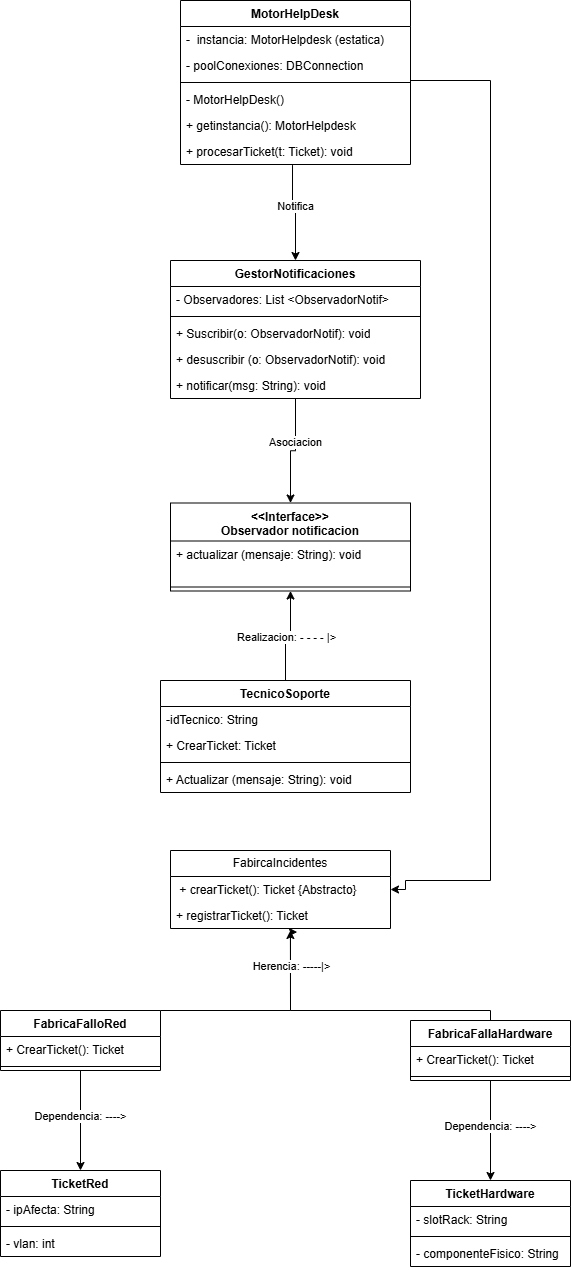

The diagram above was exported from draw.io. Its source (the exported page's mxGraphModel, read from the mxfile embedded in the PNG):
<mxGraphModel dx="2150" dy="1198" grid="1" gridSize="10" guides="1" tooltips="1" connect="1" arrows="1" fold="1" page="1" pageScale="1" pageWidth="827" pageHeight="1169" math="0" shadow="0">
  <root>
    <mxCell id="0" />
    <mxCell id="1" parent="0" />
    <mxCell id="wn8wpNqjPyij53NyCJBG-1" edge="1" parent="1" style="edgeStyle=orthogonalEdgeStyle;rounded=0;orthogonalLoop=1;jettySize=auto;html=1;entryX=1;entryY=0.5;entryDx=0;entryDy=0;exitX=1;exitY=0.5;exitDx=0;exitDy=0;" target="wn8wpNqjPyij53NyCJBG-30">
      <mxGeometry relative="1" as="geometry">
        <Array as="points">
          <mxPoint x="690" y="270" />
          <mxPoint x="770" y="270" />
          <mxPoint x="770" y="1070" />
          <mxPoint x="685" y="1070" />
          <mxPoint x="685" y="1079" />
        </Array>
        <mxPoint x="690" y="295" as="sourcePoint" />
        <mxPoint x="685" y="1099.5" as="targetPoint" />
      </mxGeometry>
    </mxCell>
    <mxCell id="wn8wpNqjPyij53NyCJBG-2" parent="1" style="swimlane;fontStyle=1;align=center;verticalAlign=top;childLayout=stackLayout;horizontal=1;startSize=26;horizontalStack=0;resizeParent=1;resizeParentMax=0;resizeLast=0;collapsible=1;marginBottom=0;whiteSpace=wrap;html=1;" value="MotorHelpDesk" vertex="1">
      <mxGeometry height="164" width="230" x="460" y="190" as="geometry" />
    </mxCell>
    <mxCell id="wn8wpNqjPyij53NyCJBG-3" parent="wn8wpNqjPyij53NyCJBG-2" style="text;strokeColor=none;fillColor=none;align=left;verticalAlign=top;spacingLeft=4;spacingRight=4;overflow=hidden;rotatable=0;points=[[0,0.5],[1,0.5]];portConstraint=eastwest;whiteSpace=wrap;html=1;" value="-&amp;nbsp; instancia: MotorHelpdesk (estatica)" vertex="1">
      <mxGeometry height="26" width="230" y="26" as="geometry" />
    </mxCell>
    <mxCell id="wn8wpNqjPyij53NyCJBG-4" parent="wn8wpNqjPyij53NyCJBG-2" style="text;strokeColor=none;fillColor=none;align=left;verticalAlign=top;spacingLeft=4;spacingRight=4;overflow=hidden;rotatable=0;points=[[0,0.5],[1,0.5]];portConstraint=eastwest;whiteSpace=wrap;html=1;" value="- poolConexiones: DBConnection" vertex="1">
      <mxGeometry height="26" width="230" y="52" as="geometry" />
    </mxCell>
    <mxCell id="wn8wpNqjPyij53NyCJBG-5" parent="wn8wpNqjPyij53NyCJBG-2" style="line;strokeWidth=1;fillColor=none;align=left;verticalAlign=middle;spacingTop=-1;spacingLeft=3;spacingRight=3;rotatable=0;labelPosition=right;points=[];portConstraint=eastwest;strokeColor=inherit;" value="" vertex="1">
      <mxGeometry height="8" width="230" y="78" as="geometry" />
    </mxCell>
    <mxCell id="wn8wpNqjPyij53NyCJBG-6" parent="wn8wpNqjPyij53NyCJBG-2" style="text;strokeColor=none;fillColor=none;align=left;verticalAlign=top;spacingLeft=4;spacingRight=4;overflow=hidden;rotatable=0;points=[[0,0.5],[1,0.5]];portConstraint=eastwest;whiteSpace=wrap;html=1;" value="- MotorHelpDesk()" vertex="1">
      <mxGeometry height="26" width="230" y="86" as="geometry" />
    </mxCell>
    <mxCell id="wn8wpNqjPyij53NyCJBG-7" parent="wn8wpNqjPyij53NyCJBG-2" style="text;strokeColor=none;fillColor=none;align=left;verticalAlign=top;spacingLeft=4;spacingRight=4;overflow=hidden;rotatable=0;points=[[0,0.5],[1,0.5]];portConstraint=eastwest;whiteSpace=wrap;html=1;" value="+ getinstancia(): MotorHelpdesk" vertex="1">
      <mxGeometry height="26" width="230" y="112" as="geometry" />
    </mxCell>
    <mxCell id="wn8wpNqjPyij53NyCJBG-8" parent="wn8wpNqjPyij53NyCJBG-2" style="text;strokeColor=none;fillColor=none;align=left;verticalAlign=top;spacingLeft=4;spacingRight=4;overflow=hidden;rotatable=0;points=[[0,0.5],[1,0.5]];portConstraint=eastwest;whiteSpace=wrap;html=1;" value="+ procesarTicket(t: Ticket): void" vertex="1">
      <mxGeometry height="26" width="230" y="138" as="geometry" />
    </mxCell>
    <mxCell id="wn8wpNqjPyij53NyCJBG-9" parent="1" style="swimlane;fontStyle=1;align=center;verticalAlign=top;childLayout=stackLayout;horizontal=1;startSize=26;horizontalStack=0;resizeParent=1;resizeParentMax=0;resizeLast=0;collapsible=1;marginBottom=0;whiteSpace=wrap;html=1;" value="GestorNotificaciones" vertex="1">
      <mxGeometry height="138" width="250" x="450" y="450" as="geometry" />
    </mxCell>
    <mxCell id="wn8wpNqjPyij53NyCJBG-10" parent="wn8wpNqjPyij53NyCJBG-9" style="text;strokeColor=none;fillColor=none;align=left;verticalAlign=top;spacingLeft=4;spacingRight=4;overflow=hidden;rotatable=0;points=[[0,0.5],[1,0.5]];portConstraint=eastwest;whiteSpace=wrap;html=1;" value="- Observadores: List &amp;lt;ObservadorNotif&amp;gt;" vertex="1">
      <mxGeometry height="26" width="250" y="26" as="geometry" />
    </mxCell>
    <mxCell id="wn8wpNqjPyij53NyCJBG-11" parent="wn8wpNqjPyij53NyCJBG-9" style="line;strokeWidth=1;fillColor=none;align=left;verticalAlign=middle;spacingTop=-1;spacingLeft=3;spacingRight=3;rotatable=0;labelPosition=right;points=[];portConstraint=eastwest;strokeColor=inherit;" value="" vertex="1">
      <mxGeometry height="8" width="250" y="52" as="geometry" />
    </mxCell>
    <mxCell id="wn8wpNqjPyij53NyCJBG-12" parent="wn8wpNqjPyij53NyCJBG-9" style="text;strokeColor=none;fillColor=none;align=left;verticalAlign=top;spacingLeft=4;spacingRight=4;overflow=hidden;rotatable=0;points=[[0,0.5],[1,0.5]];portConstraint=eastwest;whiteSpace=wrap;html=1;" value="+ Suscribir(o: ObservadorNotif): void" vertex="1">
      <mxGeometry height="26" width="250" y="60" as="geometry" />
    </mxCell>
    <mxCell id="wn8wpNqjPyij53NyCJBG-13" parent="wn8wpNqjPyij53NyCJBG-9" style="text;strokeColor=none;fillColor=none;align=left;verticalAlign=top;spacingLeft=4;spacingRight=4;overflow=hidden;rotatable=0;points=[[0,0.5],[1,0.5]];portConstraint=eastwest;whiteSpace=wrap;html=1;" value="+ desuscribir (o: ObservadorNotif): void" vertex="1">
      <mxGeometry height="26" width="250" y="86" as="geometry" />
    </mxCell>
    <mxCell id="wn8wpNqjPyij53NyCJBG-14" parent="wn8wpNqjPyij53NyCJBG-9" style="text;strokeColor=none;fillColor=none;align=left;verticalAlign=top;spacingLeft=4;spacingRight=4;overflow=hidden;rotatable=0;points=[[0,0.5],[1,0.5]];portConstraint=eastwest;whiteSpace=wrap;html=1;" value="+ notificar(msg: String): void" vertex="1">
      <mxGeometry height="26" width="250" y="112" as="geometry" />
    </mxCell>
    <mxCell id="wn8wpNqjPyij53NyCJBG-15" edge="1" parent="1" source="wn8wpNqjPyij53NyCJBG-8" style="edgeStyle=orthogonalEdgeStyle;rounded=0;orthogonalLoop=1;jettySize=auto;html=1;entryX=0.5;entryY=0;entryDx=0;entryDy=0;exitX=0.487;exitY=1.023;exitDx=0;exitDy=0;exitPerimeter=0;" target="wn8wpNqjPyij53NyCJBG-9">
      <mxGeometry relative="1" as="geometry">
        <mxPoint x="250" y="789" as="targetPoint" />
      </mxGeometry>
    </mxCell>
    <mxCell id="wn8wpNqjPyij53NyCJBG-16" connectable="0" parent="wn8wpNqjPyij53NyCJBG-15" style="edgeLabel;html=1;align=center;verticalAlign=middle;resizable=0;points=[];" value="Notifica" vertex="1">
      <mxGeometry relative="1" x="-0.1657" y="2" as="geometry">
        <mxPoint as="offset" />
      </mxGeometry>
    </mxCell>
    <mxCell id="wn8wpNqjPyij53NyCJBG-17" parent="1" style="swimlane;fontStyle=1;align=center;verticalAlign=top;childLayout=stackLayout;horizontal=1;startSize=38;horizontalStack=0;resizeParent=1;resizeParentMax=0;resizeLast=0;collapsible=1;marginBottom=0;whiteSpace=wrap;html=1;" value="&lt;div&gt;&amp;lt;&amp;lt;Interface&amp;gt;&amp;gt;&lt;/div&gt;Observador notificacion" vertex="1">
      <mxGeometry height="88" width="240" x="450" y="692.5" as="geometry" />
    </mxCell>
    <mxCell id="wn8wpNqjPyij53NyCJBG-18" parent="wn8wpNqjPyij53NyCJBG-17" style="text;strokeColor=none;fillColor=none;align=left;verticalAlign=top;spacingLeft=4;spacingRight=4;overflow=hidden;rotatable=0;points=[[0,0.5],[1,0.5]];portConstraint=eastwest;whiteSpace=wrap;html=1;" value="+ actualizar (mensaje: String): void" vertex="1">
      <mxGeometry height="42" width="240" y="38" as="geometry" />
    </mxCell>
    <mxCell id="wn8wpNqjPyij53NyCJBG-19" parent="wn8wpNqjPyij53NyCJBG-17" style="line;strokeWidth=1;fillColor=none;align=left;verticalAlign=middle;spacingTop=-1;spacingLeft=3;spacingRight=3;rotatable=0;labelPosition=right;points=[];portConstraint=eastwest;strokeColor=inherit;" value="" vertex="1">
      <mxGeometry height="8" width="240" y="80" as="geometry" />
    </mxCell>
    <mxCell id="wn8wpNqjPyij53NyCJBG-20" edge="1" parent="1" source="wn8wpNqjPyij53NyCJBG-9" style="edgeStyle=orthogonalEdgeStyle;rounded=0;orthogonalLoop=1;jettySize=auto;html=1;entryX=0.5;entryY=0;entryDx=0;entryDy=0;" target="wn8wpNqjPyij53NyCJBG-17">
      <mxGeometry relative="1" as="geometry" />
    </mxCell>
    <mxCell id="wn8wpNqjPyij53NyCJBG-21" connectable="0" parent="wn8wpNqjPyij53NyCJBG-20" style="edgeLabel;html=1;align=center;verticalAlign=middle;resizable=0;points=[];" value="Asociacion" vertex="1">
      <mxGeometry relative="1" x="-0.2285" y="-1" as="geometry">
        <mxPoint as="offset" />
      </mxGeometry>
    </mxCell>
    <mxCell id="wn8wpNqjPyij53NyCJBG-22" edge="1" parent="1" source="wn8wpNqjPyij53NyCJBG-24" style="edgeStyle=orthogonalEdgeStyle;rounded=0;orthogonalLoop=1;jettySize=auto;html=1;entryX=0.5;entryY=1;entryDx=0;entryDy=0;" target="wn8wpNqjPyij53NyCJBG-17">
      <mxGeometry relative="1" as="geometry" />
    </mxCell>
    <mxCell id="wn8wpNqjPyij53NyCJBG-23" connectable="0" parent="wn8wpNqjPyij53NyCJBG-22" style="edgeLabel;html=1;align=center;verticalAlign=middle;resizable=0;points=[];" value="Realizacion: - - - - |&amp;gt;" vertex="1">
      <mxGeometry relative="1" x="-0.0283" y="-1" as="geometry">
        <mxPoint as="offset" />
      </mxGeometry>
    </mxCell>
    <mxCell id="wn8wpNqjPyij53NyCJBG-24" parent="1" style="swimlane;fontStyle=1;align=center;verticalAlign=top;childLayout=stackLayout;horizontal=1;startSize=26;horizontalStack=0;resizeParent=1;resizeParentMax=0;resizeLast=0;collapsible=1;marginBottom=0;whiteSpace=wrap;html=1;" value="TecnicoSoporte" vertex="1">
      <mxGeometry height="112" width="250" x="440" y="870" as="geometry" />
    </mxCell>
    <mxCell id="wn8wpNqjPyij53NyCJBG-25" parent="wn8wpNqjPyij53NyCJBG-24" style="text;strokeColor=none;fillColor=none;align=left;verticalAlign=top;spacingLeft=4;spacingRight=4;overflow=hidden;rotatable=0;points=[[0,0.5],[1,0.5]];portConstraint=eastwest;whiteSpace=wrap;html=1;" value="-idTecnico: String" vertex="1">
      <mxGeometry height="26" width="250" y="26" as="geometry" />
    </mxCell>
    <mxCell id="wn8wpNqjPyij53NyCJBG-26" parent="wn8wpNqjPyij53NyCJBG-24" style="text;strokeColor=none;fillColor=none;align=left;verticalAlign=top;spacingLeft=4;spacingRight=4;overflow=hidden;rotatable=0;points=[[0,0.5],[1,0.5]];portConstraint=eastwest;whiteSpace=wrap;html=1;" value="+ CrearTicket: Ticket" vertex="1">
      <mxGeometry height="26" width="250" y="52" as="geometry" />
    </mxCell>
    <mxCell id="wn8wpNqjPyij53NyCJBG-27" parent="wn8wpNqjPyij53NyCJBG-24" style="line;strokeWidth=1;fillColor=none;align=left;verticalAlign=middle;spacingTop=-1;spacingLeft=3;spacingRight=3;rotatable=0;labelPosition=right;points=[];portConstraint=eastwest;strokeColor=inherit;" value="" vertex="1">
      <mxGeometry height="8" width="250" y="78" as="geometry" />
    </mxCell>
    <mxCell id="wn8wpNqjPyij53NyCJBG-28" parent="wn8wpNqjPyij53NyCJBG-24" style="text;strokeColor=none;fillColor=none;align=left;verticalAlign=top;spacingLeft=4;spacingRight=4;overflow=hidden;rotatable=0;points=[[0,0.5],[1,0.5]];portConstraint=eastwest;whiteSpace=wrap;html=1;" value="+ Actualizar (mensaje: String): void" vertex="1">
      <mxGeometry height="26" width="250" y="86" as="geometry" />
    </mxCell>
    <mxCell id="wn8wpNqjPyij53NyCJBG-29" parent="1" style="swimlane;fontStyle=0;childLayout=stackLayout;horizontal=1;startSize=26;fillColor=none;horizontalStack=0;resizeParent=1;resizeParentMax=0;resizeLast=0;collapsible=1;marginBottom=0;whiteSpace=wrap;html=1;" value="FabircaIncidentes" vertex="1">
      <mxGeometry height="78" width="220" x="450" y="1040" as="geometry" />
    </mxCell>
    <mxCell id="wn8wpNqjPyij53NyCJBG-30" parent="wn8wpNqjPyij53NyCJBG-29" style="text;strokeColor=none;fillColor=none;align=left;verticalAlign=top;spacingLeft=4;spacingRight=4;overflow=hidden;rotatable=0;points=[[0,0.5],[1,0.5]];portConstraint=eastwest;whiteSpace=wrap;html=1;" value="&amp;nbsp;+ crearTicket(): Ticket {Abstracto}" vertex="1">
      <mxGeometry height="26" width="220" y="26" as="geometry" />
    </mxCell>
    <mxCell id="wn8wpNqjPyij53NyCJBG-31" parent="wn8wpNqjPyij53NyCJBG-29" style="text;strokeColor=none;fillColor=none;align=left;verticalAlign=top;spacingLeft=4;spacingRight=4;overflow=hidden;rotatable=0;points=[[0,0.5],[1,0.5]];portConstraint=eastwest;whiteSpace=wrap;html=1;" value="+ registrarTicket(): Ticket" vertex="1">
      <mxGeometry height="26" width="220" y="52" as="geometry" />
    </mxCell>
    <mxCell id="wn8wpNqjPyij53NyCJBG-32" edge="1" parent="1" source="wn8wpNqjPyij53NyCJBG-34" style="edgeStyle=orthogonalEdgeStyle;rounded=0;orthogonalLoop=1;jettySize=auto;html=1;" target="wn8wpNqjPyij53NyCJBG-45">
      <mxGeometry relative="1" as="geometry" />
    </mxCell>
    <mxCell id="wn8wpNqjPyij53NyCJBG-33" connectable="0" parent="wn8wpNqjPyij53NyCJBG-32" style="edgeLabel;html=1;align=center;verticalAlign=middle;resizable=0;points=[];" value="Dependencia: ----&amp;gt;" vertex="1">
      <mxGeometry relative="1" x="-0.0997" y="-1" as="geometry">
        <mxPoint as="offset" />
      </mxGeometry>
    </mxCell>
    <mxCell id="wn8wpNqjPyij53NyCJBG-34" parent="1" style="swimlane;fontStyle=1;align=center;verticalAlign=top;childLayout=stackLayout;horizontal=1;startSize=26;horizontalStack=0;resizeParent=1;resizeParentMax=0;resizeLast=0;collapsible=1;marginBottom=0;whiteSpace=wrap;html=1;" value="FabricaFalloRed" vertex="1">
      <mxGeometry height="60" width="160" x="280" y="1200" as="geometry" />
    </mxCell>
    <mxCell id="wn8wpNqjPyij53NyCJBG-35" parent="wn8wpNqjPyij53NyCJBG-34" style="text;strokeColor=none;fillColor=none;align=left;verticalAlign=top;spacingLeft=4;spacingRight=4;overflow=hidden;rotatable=0;points=[[0,0.5],[1,0.5]];portConstraint=eastwest;whiteSpace=wrap;html=1;" value="+ CrearTicket(): Ticket" vertex="1">
      <mxGeometry height="26" width="160" y="26" as="geometry" />
    </mxCell>
    <mxCell id="wn8wpNqjPyij53NyCJBG-36" parent="wn8wpNqjPyij53NyCJBG-34" style="line;strokeWidth=1;fillColor=none;align=left;verticalAlign=middle;spacingTop=-1;spacingLeft=3;spacingRight=3;rotatable=0;labelPosition=right;points=[];portConstraint=eastwest;strokeColor=inherit;" value="" vertex="1">
      <mxGeometry height="8" width="160" y="52" as="geometry" />
    </mxCell>
    <mxCell id="wn8wpNqjPyij53NyCJBG-37" edge="1" parent="1" source="wn8wpNqjPyij53NyCJBG-39" style="edgeStyle=orthogonalEdgeStyle;rounded=0;orthogonalLoop=1;jettySize=auto;html=1;entryX=0.5;entryY=0;entryDx=0;entryDy=0;" target="wn8wpNqjPyij53NyCJBG-49">
      <mxGeometry relative="1" as="geometry" />
    </mxCell>
    <mxCell id="wn8wpNqjPyij53NyCJBG-38" connectable="0" parent="wn8wpNqjPyij53NyCJBG-37" style="edgeLabel;html=1;align=center;verticalAlign=middle;resizable=0;points=[];" value="Dependencia: ----&amp;gt;" vertex="1">
      <mxGeometry relative="1" x="-0.1038" y="-1" as="geometry">
        <mxPoint as="offset" />
      </mxGeometry>
    </mxCell>
    <mxCell id="wn8wpNqjPyij53NyCJBG-39" parent="1" style="swimlane;fontStyle=1;align=center;verticalAlign=top;childLayout=stackLayout;horizontal=1;startSize=26;horizontalStack=0;resizeParent=1;resizeParentMax=0;resizeLast=0;collapsible=1;marginBottom=0;whiteSpace=wrap;html=1;" value="FabricaFallaHardware" vertex="1">
      <mxGeometry height="60" width="160" x="690" y="1210" as="geometry" />
    </mxCell>
    <mxCell id="wn8wpNqjPyij53NyCJBG-40" parent="wn8wpNqjPyij53NyCJBG-39" style="text;strokeColor=none;fillColor=none;align=left;verticalAlign=top;spacingLeft=4;spacingRight=4;overflow=hidden;rotatable=0;points=[[0,0.5],[1,0.5]];portConstraint=eastwest;whiteSpace=wrap;html=1;" value="+ CrearTicket(): Ticket" vertex="1">
      <mxGeometry height="26" width="160" y="26" as="geometry" />
    </mxCell>
    <mxCell id="wn8wpNqjPyij53NyCJBG-41" parent="wn8wpNqjPyij53NyCJBG-39" style="line;strokeWidth=1;fillColor=none;align=left;verticalAlign=middle;spacingTop=-1;spacingLeft=3;spacingRight=3;rotatable=0;labelPosition=right;points=[];portConstraint=eastwest;strokeColor=inherit;" value="" vertex="1">
      <mxGeometry height="8" width="160" y="52" as="geometry" />
    </mxCell>
    <mxCell id="wn8wpNqjPyij53NyCJBG-42" edge="1" parent="1" source="wn8wpNqjPyij53NyCJBG-34" style="edgeStyle=orthogonalEdgeStyle;rounded=0;orthogonalLoop=1;jettySize=auto;html=1;entryX=0.576;entryY=1.14;entryDx=0;entryDy=0;entryPerimeter=0;" target="wn8wpNqjPyij53NyCJBG-31">
      <mxGeometry relative="1" as="geometry">
        <Array as="points">
          <mxPoint x="570" y="1200" />
          <mxPoint x="570" y="1122" />
        </Array>
      </mxGeometry>
    </mxCell>
    <mxCell id="wn8wpNqjPyij53NyCJBG-43" edge="1" parent="1" source="wn8wpNqjPyij53NyCJBG-39" style="edgeStyle=orthogonalEdgeStyle;rounded=0;orthogonalLoop=1;jettySize=auto;html=1;entryX=0.545;entryY=1.077;entryDx=0;entryDy=0;entryPerimeter=0;" target="wn8wpNqjPyij53NyCJBG-31">
      <mxGeometry relative="1" as="geometry">
        <Array as="points">
          <mxPoint x="770" y="1200" />
          <mxPoint x="570" y="1200" />
        </Array>
      </mxGeometry>
    </mxCell>
    <mxCell id="wn8wpNqjPyij53NyCJBG-44" connectable="0" parent="wn8wpNqjPyij53NyCJBG-43" style="edgeLabel;html=1;align=center;verticalAlign=middle;resizable=0;points=[];" value="Herencia: -----|&amp;gt;" vertex="1">
      <mxGeometry relative="1" x="0.7535" as="geometry">
        <mxPoint as="offset" />
      </mxGeometry>
    </mxCell>
    <mxCell id="wn8wpNqjPyij53NyCJBG-45" parent="1" style="swimlane;fontStyle=1;align=center;verticalAlign=top;childLayout=stackLayout;horizontal=1;startSize=26;horizontalStack=0;resizeParent=1;resizeParentMax=0;resizeLast=0;collapsible=1;marginBottom=0;whiteSpace=wrap;html=1;" value="TicketRed" vertex="1">
      <mxGeometry height="86" width="160" x="280" y="1360" as="geometry" />
    </mxCell>
    <mxCell id="wn8wpNqjPyij53NyCJBG-46" parent="wn8wpNqjPyij53NyCJBG-45" style="text;strokeColor=none;fillColor=none;align=left;verticalAlign=top;spacingLeft=4;spacingRight=4;overflow=hidden;rotatable=0;points=[[0,0.5],[1,0.5]];portConstraint=eastwest;whiteSpace=wrap;html=1;" value="- ipAfecta: String" vertex="1">
      <mxGeometry height="26" width="160" y="26" as="geometry" />
    </mxCell>
    <mxCell id="wn8wpNqjPyij53NyCJBG-47" parent="wn8wpNqjPyij53NyCJBG-45" style="line;strokeWidth=1;fillColor=none;align=left;verticalAlign=middle;spacingTop=-1;spacingLeft=3;spacingRight=3;rotatable=0;labelPosition=right;points=[];portConstraint=eastwest;strokeColor=inherit;" value="" vertex="1">
      <mxGeometry height="8" width="160" y="52" as="geometry" />
    </mxCell>
    <mxCell id="wn8wpNqjPyij53NyCJBG-48" parent="wn8wpNqjPyij53NyCJBG-45" style="text;strokeColor=none;fillColor=none;align=left;verticalAlign=top;spacingLeft=4;spacingRight=4;overflow=hidden;rotatable=0;points=[[0,0.5],[1,0.5]];portConstraint=eastwest;whiteSpace=wrap;html=1;" value="- vlan: int" vertex="1">
      <mxGeometry height="26" width="160" y="60" as="geometry" />
    </mxCell>
    <mxCell id="wn8wpNqjPyij53NyCJBG-49" parent="1" style="swimlane;fontStyle=1;align=center;verticalAlign=top;childLayout=stackLayout;horizontal=1;startSize=26;horizontalStack=0;resizeParent=1;resizeParentMax=0;resizeLast=0;collapsible=1;marginBottom=0;whiteSpace=wrap;html=1;" value="TicketHardware" vertex="1">
      <mxGeometry height="86" width="160" x="690" y="1370" as="geometry" />
    </mxCell>
    <mxCell id="wn8wpNqjPyij53NyCJBG-50" parent="wn8wpNqjPyij53NyCJBG-49" style="text;strokeColor=none;fillColor=none;align=left;verticalAlign=top;spacingLeft=4;spacingRight=4;overflow=hidden;rotatable=0;points=[[0,0.5],[1,0.5]];portConstraint=eastwest;whiteSpace=wrap;html=1;" value="- slotRack: String" vertex="1">
      <mxGeometry height="26" width="160" y="26" as="geometry" />
    </mxCell>
    <mxCell id="wn8wpNqjPyij53NyCJBG-51" parent="wn8wpNqjPyij53NyCJBG-49" style="line;strokeWidth=1;fillColor=none;align=left;verticalAlign=middle;spacingTop=-1;spacingLeft=3;spacingRight=3;rotatable=0;labelPosition=right;points=[];portConstraint=eastwest;strokeColor=inherit;" value="" vertex="1">
      <mxGeometry height="8" width="160" y="52" as="geometry" />
    </mxCell>
    <mxCell id="wn8wpNqjPyij53NyCJBG-52" parent="wn8wpNqjPyij53NyCJBG-49" style="text;strokeColor=none;fillColor=none;align=left;verticalAlign=top;spacingLeft=4;spacingRight=4;overflow=hidden;rotatable=0;points=[[0,0.5],[1,0.5]];portConstraint=eastwest;whiteSpace=wrap;html=1;" value="- componenteFisico: String" vertex="1">
      <mxGeometry height="26" width="160" y="60" as="geometry" />
    </mxCell>
  </root>
</mxGraphModel>